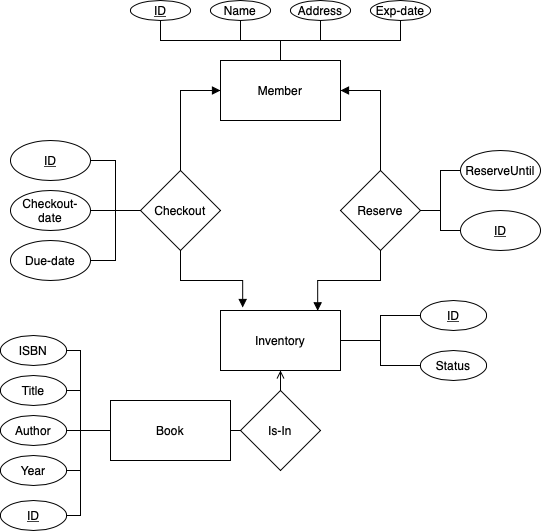

The diagram above was exported from draw.io. Its source (the exported page's mxGraphModel, read from the mxfile embedded in the PNG):
<mxGraphModel dx="831" dy="683" grid="1" gridSize="10" guides="1" tooltips="1" connect="1" arrows="1" fold="1" page="1" pageScale="1" pageWidth="827" pageHeight="1169" math="0" shadow="0">
  <root>
    <mxCell id="WIyWlLk6GJQsqaUBKTNV-0" />
    <mxCell id="WIyWlLk6GJQsqaUBKTNV-1" parent="WIyWlLk6GJQsqaUBKTNV-0" />
    <mxCell id="m9XSJICwDGoMxuxo943p-51" style="edgeStyle=orthogonalEdgeStyle;rounded=0;orthogonalLoop=1;jettySize=auto;html=1;entryX=0;entryY=0.5;entryDx=0;entryDy=0;endArrow=none;endFill=0;" parent="WIyWlLk6GJQsqaUBKTNV-1" source="m9XSJICwDGoMxuxo943p-2" target="m9XSJICwDGoMxuxo943p-15" edge="1">
      <mxGeometry relative="1" as="geometry" />
    </mxCell>
    <mxCell id="m9XSJICwDGoMxuxo943p-54" style="edgeStyle=orthogonalEdgeStyle;rounded=0;orthogonalLoop=1;jettySize=auto;html=1;entryX=0;entryY=0.5;entryDx=0;entryDy=0;endArrow=none;endFill=0;" parent="WIyWlLk6GJQsqaUBKTNV-1" source="m9XSJICwDGoMxuxo943p-2" target="m9XSJICwDGoMxuxo943p-18" edge="1">
      <mxGeometry relative="1" as="geometry" />
    </mxCell>
    <mxCell id="m9XSJICwDGoMxuxo943p-2" value="Inventory" style="rounded=0;whiteSpace=wrap;html=1;" parent="WIyWlLk6GJQsqaUBKTNV-1" vertex="1">
      <mxGeometry x="363" y="360" width="120" height="60" as="geometry" />
    </mxCell>
    <mxCell id="m9XSJICwDGoMxuxo943p-65" style="edgeStyle=orthogonalEdgeStyle;rounded=0;orthogonalLoop=1;jettySize=auto;html=1;endArrow=none;endFill=0;exitX=0.5;exitY=0;exitDx=0;exitDy=0;" parent="WIyWlLk6GJQsqaUBKTNV-1" source="m9XSJICwDGoMxuxo943p-3" target="m9XSJICwDGoMxuxo943p-8" edge="1">
      <mxGeometry relative="1" as="geometry" />
    </mxCell>
    <mxCell id="m9XSJICwDGoMxuxo943p-66" style="edgeStyle=orthogonalEdgeStyle;rounded=0;orthogonalLoop=1;jettySize=auto;html=1;entryX=0.5;entryY=1;entryDx=0;entryDy=0;endArrow=none;endFill=0;" parent="WIyWlLk6GJQsqaUBKTNV-1" source="m9XSJICwDGoMxuxo943p-3" target="m9XSJICwDGoMxuxo943p-9" edge="1">
      <mxGeometry relative="1" as="geometry" />
    </mxCell>
    <mxCell id="m9XSJICwDGoMxuxo943p-67" style="edgeStyle=orthogonalEdgeStyle;rounded=0;orthogonalLoop=1;jettySize=auto;html=1;entryX=0.5;entryY=1;entryDx=0;entryDy=0;endArrow=none;endFill=0;" parent="WIyWlLk6GJQsqaUBKTNV-1" source="m9XSJICwDGoMxuxo943p-3" target="m9XSJICwDGoMxuxo943p-10" edge="1">
      <mxGeometry relative="1" as="geometry" />
    </mxCell>
    <mxCell id="m9XSJICwDGoMxuxo943p-68" style="edgeStyle=orthogonalEdgeStyle;rounded=0;orthogonalLoop=1;jettySize=auto;html=1;entryX=0.5;entryY=1;entryDx=0;entryDy=0;endArrow=none;endFill=0;exitX=0.5;exitY=0;exitDx=0;exitDy=0;" parent="WIyWlLk6GJQsqaUBKTNV-1" source="m9XSJICwDGoMxuxo943p-3" target="m9XSJICwDGoMxuxo943p-11" edge="1">
      <mxGeometry relative="1" as="geometry" />
    </mxCell>
    <mxCell id="m9XSJICwDGoMxuxo943p-3" value="Member" style="rounded=0;whiteSpace=wrap;html=1;" parent="WIyWlLk6GJQsqaUBKTNV-1" vertex="1">
      <mxGeometry x="363" y="110" width="120" height="60" as="geometry" />
    </mxCell>
    <mxCell id="m9XSJICwDGoMxuxo943p-55" style="edgeStyle=orthogonalEdgeStyle;rounded=0;orthogonalLoop=1;jettySize=auto;html=1;entryX=0;entryY=0.5;entryDx=0;entryDy=0;endArrow=none;endFill=0;" parent="WIyWlLk6GJQsqaUBKTNV-1" source="m9XSJICwDGoMxuxo943p-4" target="m9XSJICwDGoMxuxo943p-19" edge="1">
      <mxGeometry relative="1" as="geometry" />
    </mxCell>
    <mxCell id="m9XSJICwDGoMxuxo943p-57" style="edgeStyle=orthogonalEdgeStyle;rounded=0;orthogonalLoop=1;jettySize=auto;html=1;entryX=1;entryY=0.5;entryDx=0;entryDy=0;endArrow=none;endFill=0;" parent="WIyWlLk6GJQsqaUBKTNV-1" source="m9XSJICwDGoMxuxo943p-4" target="m9XSJICwDGoMxuxo943p-20" edge="1">
      <mxGeometry relative="1" as="geometry">
        <Array as="points">
          <mxPoint x="223" y="480" />
          <mxPoint x="223" y="400" />
        </Array>
      </mxGeometry>
    </mxCell>
    <mxCell id="m9XSJICwDGoMxuxo943p-58" style="edgeStyle=orthogonalEdgeStyle;rounded=0;orthogonalLoop=1;jettySize=auto;html=1;entryX=1;entryY=0.5;entryDx=0;entryDy=0;endArrow=none;endFill=0;" parent="WIyWlLk6GJQsqaUBKTNV-1" source="m9XSJICwDGoMxuxo943p-4" target="m9XSJICwDGoMxuxo943p-21" edge="1">
      <mxGeometry relative="1" as="geometry">
        <Array as="points">
          <mxPoint x="223" y="480" />
          <mxPoint x="223" y="440" />
        </Array>
      </mxGeometry>
    </mxCell>
    <mxCell id="m9XSJICwDGoMxuxo943p-59" style="edgeStyle=orthogonalEdgeStyle;rounded=0;orthogonalLoop=1;jettySize=auto;html=1;entryX=1;entryY=0.5;entryDx=0;entryDy=0;endArrow=none;endFill=0;" parent="WIyWlLk6GJQsqaUBKTNV-1" source="m9XSJICwDGoMxuxo943p-4" target="m9XSJICwDGoMxuxo943p-22" edge="1">
      <mxGeometry relative="1" as="geometry" />
    </mxCell>
    <mxCell id="m9XSJICwDGoMxuxo943p-60" style="edgeStyle=orthogonalEdgeStyle;rounded=0;orthogonalLoop=1;jettySize=auto;html=1;entryX=1;entryY=0.5;entryDx=0;entryDy=0;endArrow=none;endFill=0;" parent="WIyWlLk6GJQsqaUBKTNV-1" source="m9XSJICwDGoMxuxo943p-4" target="m9XSJICwDGoMxuxo943p-23" edge="1">
      <mxGeometry relative="1" as="geometry">
        <Array as="points">
          <mxPoint x="223" y="480" />
          <mxPoint x="223" y="520" />
        </Array>
      </mxGeometry>
    </mxCell>
    <mxCell id="m9XSJICwDGoMxuxo943p-4" value="Book" style="rounded=0;whiteSpace=wrap;html=1;" parent="WIyWlLk6GJQsqaUBKTNV-1" vertex="1">
      <mxGeometry x="253" y="450" width="120" height="60" as="geometry" />
    </mxCell>
    <mxCell id="m9XSJICwDGoMxuxo943p-34" style="edgeStyle=orthogonalEdgeStyle;rounded=0;orthogonalLoop=1;jettySize=auto;html=1;entryX=0;entryY=0.5;entryDx=0;entryDy=0;endArrow=block;endFill=1;" parent="WIyWlLk6GJQsqaUBKTNV-1" source="m9XSJICwDGoMxuxo943p-5" target="m9XSJICwDGoMxuxo943p-3" edge="1">
      <mxGeometry relative="1" as="geometry">
        <Array as="points">
          <mxPoint x="323" y="140" />
        </Array>
      </mxGeometry>
    </mxCell>
    <mxCell id="m9XSJICwDGoMxuxo943p-36" style="edgeStyle=orthogonalEdgeStyle;rounded=0;orthogonalLoop=1;jettySize=auto;html=1;entryX=0.185;entryY=-0.05;entryDx=0;entryDy=0;endArrow=block;endFill=1;entryPerimeter=0;" parent="WIyWlLk6GJQsqaUBKTNV-1" source="m9XSJICwDGoMxuxo943p-5" target="m9XSJICwDGoMxuxo943p-2" edge="1">
      <mxGeometry relative="1" as="geometry" />
    </mxCell>
    <mxCell id="m9XSJICwDGoMxuxo943p-47" style="edgeStyle=orthogonalEdgeStyle;rounded=0;orthogonalLoop=1;jettySize=auto;html=1;entryX=1;entryY=0.5;entryDx=0;entryDy=0;endArrow=none;endFill=0;" parent="WIyWlLk6GJQsqaUBKTNV-1" source="m9XSJICwDGoMxuxo943p-5" target="m9XSJICwDGoMxuxo943p-12" edge="1">
      <mxGeometry relative="1" as="geometry" />
    </mxCell>
    <mxCell id="m9XSJICwDGoMxuxo943p-48" style="edgeStyle=orthogonalEdgeStyle;rounded=0;orthogonalLoop=1;jettySize=auto;html=1;entryX=1;entryY=0.5;entryDx=0;entryDy=0;endArrow=none;endFill=0;" parent="WIyWlLk6GJQsqaUBKTNV-1" source="m9XSJICwDGoMxuxo943p-5" target="m9XSJICwDGoMxuxo943p-13" edge="1">
      <mxGeometry relative="1" as="geometry" />
    </mxCell>
    <mxCell id="YBcG09EDu2pigo7tJUW_-6" style="edgeStyle=orthogonalEdgeStyle;rounded=0;orthogonalLoop=1;jettySize=auto;html=1;entryX=1;entryY=0.5;entryDx=0;entryDy=0;endArrow=none;endFill=0;" edge="1" parent="WIyWlLk6GJQsqaUBKTNV-1" source="m9XSJICwDGoMxuxo943p-5" target="YBcG09EDu2pigo7tJUW_-5">
      <mxGeometry relative="1" as="geometry" />
    </mxCell>
    <mxCell id="m9XSJICwDGoMxuxo943p-5" value="Checkout" style="rhombus;whiteSpace=wrap;html=1;perimeterSpacing=0;shadow=0;rounded=0;sketch=0;" parent="WIyWlLk6GJQsqaUBKTNV-1" vertex="1">
      <mxGeometry x="283" y="220" width="80" height="80" as="geometry" />
    </mxCell>
    <mxCell id="m9XSJICwDGoMxuxo943p-35" style="edgeStyle=orthogonalEdgeStyle;rounded=0;orthogonalLoop=1;jettySize=auto;html=1;entryX=1;entryY=0.5;entryDx=0;entryDy=0;endArrow=block;endFill=1;" parent="WIyWlLk6GJQsqaUBKTNV-1" source="m9XSJICwDGoMxuxo943p-6" target="m9XSJICwDGoMxuxo943p-3" edge="1">
      <mxGeometry relative="1" as="geometry" />
    </mxCell>
    <mxCell id="m9XSJICwDGoMxuxo943p-37" style="edgeStyle=orthogonalEdgeStyle;rounded=0;orthogonalLoop=1;jettySize=auto;html=1;entryX=0.81;entryY=0.006;entryDx=0;entryDy=0;endArrow=block;endFill=1;entryPerimeter=0;" parent="WIyWlLk6GJQsqaUBKTNV-1" source="m9XSJICwDGoMxuxo943p-6" target="m9XSJICwDGoMxuxo943p-2" edge="1">
      <mxGeometry relative="1" as="geometry" />
    </mxCell>
    <mxCell id="m9XSJICwDGoMxuxo943p-49" style="edgeStyle=orthogonalEdgeStyle;rounded=0;orthogonalLoop=1;jettySize=auto;html=1;entryX=0;entryY=0.5;entryDx=0;entryDy=0;endArrow=none;endFill=0;" parent="WIyWlLk6GJQsqaUBKTNV-1" source="m9XSJICwDGoMxuxo943p-6" target="m9XSJICwDGoMxuxo943p-14" edge="1">
      <mxGeometry relative="1" as="geometry" />
    </mxCell>
    <mxCell id="YBcG09EDu2pigo7tJUW_-8" style="edgeStyle=orthogonalEdgeStyle;rounded=0;orthogonalLoop=1;jettySize=auto;html=1;entryX=0;entryY=0.5;entryDx=0;entryDy=0;endArrow=none;endFill=0;" edge="1" parent="WIyWlLk6GJQsqaUBKTNV-1" source="m9XSJICwDGoMxuxo943p-6" target="YBcG09EDu2pigo7tJUW_-7">
      <mxGeometry relative="1" as="geometry" />
    </mxCell>
    <mxCell id="m9XSJICwDGoMxuxo943p-6" value="Reserve" style="rhombus;whiteSpace=wrap;html=1;" parent="WIyWlLk6GJQsqaUBKTNV-1" vertex="1">
      <mxGeometry x="483" y="220" width="80" height="80" as="geometry" />
    </mxCell>
    <mxCell id="m9XSJICwDGoMxuxo943p-8" value="&lt;u&gt;ID&lt;/u&gt;" style="ellipse;whiteSpace=wrap;html=1;" parent="WIyWlLk6GJQsqaUBKTNV-1" vertex="1">
      <mxGeometry x="273" y="50" width="60" height="20" as="geometry" />
    </mxCell>
    <mxCell id="m9XSJICwDGoMxuxo943p-9" value="Name" style="ellipse;whiteSpace=wrap;html=1;" parent="WIyWlLk6GJQsqaUBKTNV-1" vertex="1">
      <mxGeometry x="353" y="50" width="60" height="20" as="geometry" />
    </mxCell>
    <mxCell id="m9XSJICwDGoMxuxo943p-10" value="Address" style="ellipse;whiteSpace=wrap;html=1;" parent="WIyWlLk6GJQsqaUBKTNV-1" vertex="1">
      <mxGeometry x="433" y="50" width="60" height="20" as="geometry" />
    </mxCell>
    <mxCell id="m9XSJICwDGoMxuxo943p-11" value="Exp-date" style="ellipse;whiteSpace=wrap;html=1;" parent="WIyWlLk6GJQsqaUBKTNV-1" vertex="1">
      <mxGeometry x="513" y="50" width="60" height="20" as="geometry" />
    </mxCell>
    <mxCell id="m9XSJICwDGoMxuxo943p-12" value="Checkout-date" style="ellipse;whiteSpace=wrap;html=1;" parent="WIyWlLk6GJQsqaUBKTNV-1" vertex="1">
      <mxGeometry x="153" y="240" width="80" height="40" as="geometry" />
    </mxCell>
    <mxCell id="m9XSJICwDGoMxuxo943p-13" value="Due-date" style="ellipse;whiteSpace=wrap;html=1;" parent="WIyWlLk6GJQsqaUBKTNV-1" vertex="1">
      <mxGeometry x="153" y="290" width="80" height="40" as="geometry" />
    </mxCell>
    <mxCell id="m9XSJICwDGoMxuxo943p-14" value="&lt;u&gt;ID&lt;/u&gt;" style="ellipse;whiteSpace=wrap;html=1;" parent="WIyWlLk6GJQsqaUBKTNV-1" vertex="1">
      <mxGeometry x="603" y="260" width="80" height="40" as="geometry" />
    </mxCell>
    <mxCell id="m9XSJICwDGoMxuxo943p-15" value="&lt;u&gt;ID&lt;/u&gt;" style="ellipse;whiteSpace=wrap;html=1;" parent="WIyWlLk6GJQsqaUBKTNV-1" vertex="1">
      <mxGeometry x="563" y="350" width="66" height="30" as="geometry" />
    </mxCell>
    <mxCell id="m9XSJICwDGoMxuxo943p-18" value="Status" style="ellipse;whiteSpace=wrap;html=1;" parent="WIyWlLk6GJQsqaUBKTNV-1" vertex="1">
      <mxGeometry x="563" y="400" width="66" height="30" as="geometry" />
    </mxCell>
    <mxCell id="m9XSJICwDGoMxuxo943p-41" style="edgeStyle=orthogonalEdgeStyle;rounded=0;orthogonalLoop=1;jettySize=auto;html=1;entryX=0.5;entryY=1;entryDx=0;entryDy=0;endArrow=open;endFill=0;" parent="WIyWlLk6GJQsqaUBKTNV-1" source="m9XSJICwDGoMxuxo943p-19" target="m9XSJICwDGoMxuxo943p-2" edge="1">
      <mxGeometry relative="1" as="geometry" />
    </mxCell>
    <mxCell id="m9XSJICwDGoMxuxo943p-19" value="Is-In" style="rhombus;whiteSpace=wrap;html=1;" parent="WIyWlLk6GJQsqaUBKTNV-1" vertex="1">
      <mxGeometry x="383" y="440" width="80" height="80" as="geometry" />
    </mxCell>
    <mxCell id="m9XSJICwDGoMxuxo943p-20" value="ISBN" style="ellipse;whiteSpace=wrap;html=1;" parent="WIyWlLk6GJQsqaUBKTNV-1" vertex="1">
      <mxGeometry x="143" y="385" width="66" height="30" as="geometry" />
    </mxCell>
    <mxCell id="m9XSJICwDGoMxuxo943p-21" value="Title" style="ellipse;whiteSpace=wrap;html=1;" parent="WIyWlLk6GJQsqaUBKTNV-1" vertex="1">
      <mxGeometry x="143" y="425" width="66" height="30" as="geometry" />
    </mxCell>
    <mxCell id="m9XSJICwDGoMxuxo943p-22" value="Author" style="ellipse;whiteSpace=wrap;html=1;" parent="WIyWlLk6GJQsqaUBKTNV-1" vertex="1">
      <mxGeometry x="143" y="465" width="66" height="30" as="geometry" />
    </mxCell>
    <mxCell id="m9XSJICwDGoMxuxo943p-23" value="Year" style="ellipse;whiteSpace=wrap;html=1;" parent="WIyWlLk6GJQsqaUBKTNV-1" vertex="1">
      <mxGeometry x="143" y="505" width="66" height="30" as="geometry" />
    </mxCell>
    <mxCell id="YBcG09EDu2pigo7tJUW_-1" style="edgeStyle=orthogonalEdgeStyle;rounded=0;orthogonalLoop=1;jettySize=auto;html=1;entryX=1;entryY=0.5;entryDx=0;entryDy=0;endArrow=none;endFill=0;" edge="1" parent="WIyWlLk6GJQsqaUBKTNV-1" target="YBcG09EDu2pigo7tJUW_-0">
      <mxGeometry relative="1" as="geometry">
        <mxPoint x="240" y="480" as="sourcePoint" />
        <Array as="points">
          <mxPoint x="223" y="480" />
          <mxPoint x="223" y="565" />
        </Array>
      </mxGeometry>
    </mxCell>
    <mxCell id="YBcG09EDu2pigo7tJUW_-0" value="&lt;u&gt;ID&lt;/u&gt;" style="ellipse;whiteSpace=wrap;html=1;" vertex="1" parent="WIyWlLk6GJQsqaUBKTNV-1">
      <mxGeometry x="143" y="550" width="66" height="30" as="geometry" />
    </mxCell>
    <mxCell id="YBcG09EDu2pigo7tJUW_-5" value="&lt;u&gt;ID&lt;/u&gt;" style="ellipse;whiteSpace=wrap;html=1;" vertex="1" parent="WIyWlLk6GJQsqaUBKTNV-1">
      <mxGeometry x="153" y="190" width="80" height="40" as="geometry" />
    </mxCell>
    <mxCell id="YBcG09EDu2pigo7tJUW_-7" value="ReserveUntil" style="ellipse;whiteSpace=wrap;html=1;" vertex="1" parent="WIyWlLk6GJQsqaUBKTNV-1">
      <mxGeometry x="603" y="200" width="80" height="40" as="geometry" />
    </mxCell>
  </root>
</mxGraphModel>